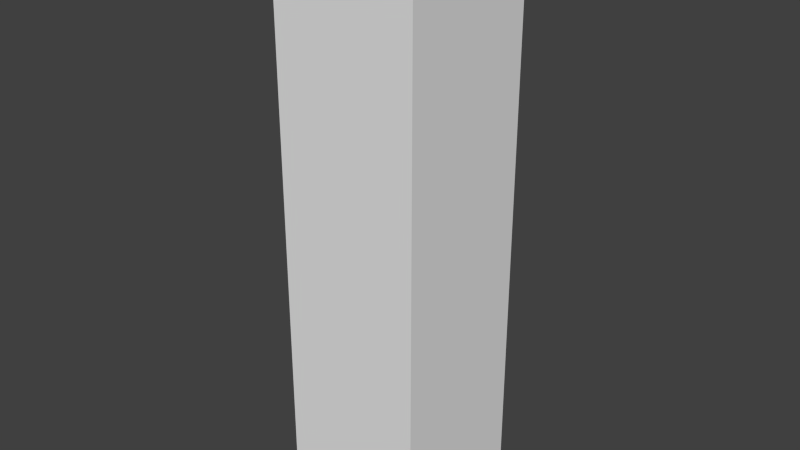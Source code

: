 # Source: torch_grounded.blend  (saved by Blender 2.60.0; exported with 4.5.12 LTS)
import bpy
from mathutils import Matrix  # noqa: F401  (used for matrix-valued properties, if any)

bpy.ops.wm.read_factory_settings(use_empty=True)
scene = bpy.context.scene
scene.name = 'Scene'

# ---- collections
col_collection_1 = bpy.data.collections.new('Collection 1'); scene.collection.children.link(col_collection_1)

# ---- world
world_world = bpy.data.worlds.new('World'); scene.world = world_world
world_world.color = (0.05088, 0.05088, 0.05088)
world_world.use_sun_shadow = False
world_world.sun_shadow_jitter_overblur = 0.0
world_world.cycles.sampling_method = 'MANUAL'
world_world.cycles.sample_map_resolution = 256

# ---- meshes
me_cube_001 = bpy.data.meshes.new('Cube.001')
me_cube_001.from_pydata([(0.09375, 0.09375, -0.5), (0.09375, -0.09375, -0.5), (-0.09375, -0.09375, -0.5), (-0.09375, 0.09375, -0.5)], [], [(0, 1, 2, 3)])
_uv = me_cube_001.uv_layers.new(name='UVTex')
_uv.uv.foreach_set('vector', [0.1875, 0.3125, 0.375, 0.3125, 0.375, 0.5, 0.1875, 0.5])
me_cube_001.use_remesh_preserve_volume = False
me_cube_001.use_remesh_preserve_attributes = False
me_cube_001.use_mirror_vertex_groups = False
me_cube_001.update()
me_cube = bpy.data.meshes.new('Cube')
me_cube.from_pydata([(0.09375, 0.09375, -0.5), (-0.09375, 0.09375, -0.5), (0.09375, 0.09375, 0.25), (-0.09375, 0.09375, 0.25), (-0.09375, 0.09375, 0.25), (-0.09375, -0.09375, 0.25), (0.09375, -0.09375, 0.25), (0.09375, 0.09375, 0.25), (-0.09375, 0.09375, 0.25), (-0.09375, -0.09375, 0.25), (-0.09375, 0.09375, -0.5), (-0.09375, -0.09375, -0.5), (-0.09375, -0.09375, 0.25), (0.09375, -0.09375, 0.25), (-0.09375, -0.09375, -0.5), (0.09375, -0.09375, -0.5), (0.09375, -0.09375, 0.25), (0.09375, 0.09375, 0.25), (0.09375, -0.09375, -0.5), (0.09375, 0.09375, -0.5)], [], [(2, 0, 1, 3), (7, 4, 5, 6), (11, 9, 8, 10), (15, 13, 12, 14), (19, 17, 16, 18)])
_uv = me_cube.uv_layers.new(name='UVTex')
_uv.uv.foreach_set('vector', [0.5, 0.875, 0.5, 0.1875, 0.6875, 0.1875, 0.6875, 0.875, 0.625, 0.9375, 0.4375, 0.9375, 0.4375, 0.75, 0.625, 0.75, 0.875, 0.1875, 0.875, 0.875, 0.6875, 0.875, 0.6875, 0.1875, 0.3125, 0.1875, 0.3125, 0.875, 0.125, 0.875, 0.125, 0.1875, 0.5, 0.1875, 0.5, 0.875, 0.3125, 0.875, 0.3125, 0.1875])
me_cube.use_remesh_preserve_volume = False
me_cube.use_remesh_preserve_attributes = False
me_cube.use_mirror_vertex_groups = False
me_cube.update()

# ---- objects
ob_bottom = bpy.data.objects.new('Bottom', me_cube_001)
ob_center = bpy.data.objects.new('Center', me_cube)

# ---- transforms, parenting, visibility, modifiers, constraints
ob_bottom.location = (0.0, 0.0, 0.0)
ob_bottom.lineart.crease_threshold = 0.0
ob_center.location = (0.0, 0.0, 0.0)
ob_center.lineart.crease_threshold = 0.0

# ---- collection membership
col_collection_1.objects.link(ob_bottom)
col_collection_1.objects.link(ob_center)

# ---- scene / render settings (as saved in the file)
scene.frame_start = 95; scene.frame_end = 95; scene.frame_set(95)
scene.render.engine = 'BLENDER_EEVEE_NEXT'
scene.render.image_settings.color_mode = 'RGB'
scene.render.image_settings.compression = 90
scene.render.resolution_percentage = 50
scene.render.dither_intensity = 0.0
scene.render.bake_margin = 2
scene.render.bake_bias = 0.0
scene.cycles.use_denoising = False
scene.cycles.samples = 10
scene.cycles.sampling_pattern = 'TABULATED_SOBOL'
scene.cycles.light_sampling_threshold = 0.0
scene.cycles.use_adaptive_sampling = False
scene.cycles.use_light_tree = False
scene.cycles.blur_glossy = 0.0
scene.cycles.volume_bounces = 1
scene.cycles.pixel_filter_type = 'GAUSSIAN'
scene.cycles.sample_clamp_indirect = 0.0
scene.view_settings.view_transform = 'Standard'
bpy.context.view_layer.update()

# ---- added for rendering (the .blend has no active camera and no usable light): camera, sun
cam_auto = bpy.data.cameras.new('AutoCamera')
cam_auto.lens = 50.0
cam_auto.sensor_width = 36.0
cam_auto.clip_end = 1000.0
ob_auto_camera = bpy.data.objects.new('AutoCamera', cam_auto)
scene.collection.objects.link(ob_auto_camera)
ob_auto_camera.location = (0.736012, -0.883214, 0.463809)
ob_auto_camera.rotation_euler = (1.09748, -7.21219e-08, 0.694738)
scene.camera = ob_auto_camera
light_auto_sun = bpy.data.lights.new('AutoSun', 'SUN')
light_auto_sun.energy = 3.0
light_auto_sun.angle = 0.0523599
ob_auto_sun = bpy.data.objects.new('AutoSun', light_auto_sun)
scene.collection.objects.link(ob_auto_sun)
ob_auto_sun.rotation_euler = (0.872665, 0.174533, 0.523599)
bpy.context.view_layer.update()
